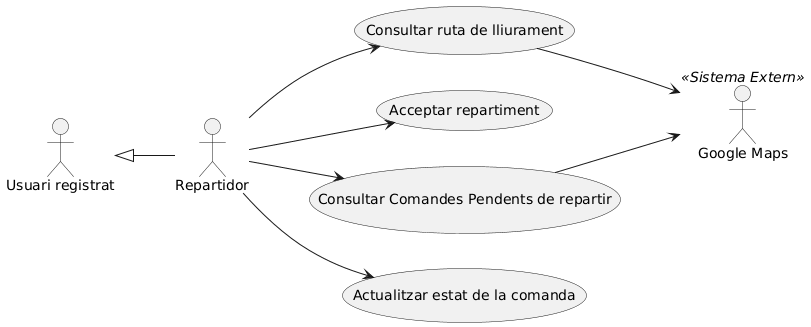

The diagram above was rendered by PlantUML. Its source (embedded in the PNG):
@startuml
left to right direction
skinparam actorStyle stickman

actor "Usuari registrat" as UR
actor "Repartidor" as Repartidor

Repartidor -up-|> UR

actor "Google Maps" <<Sistema Extern>> as Gmaps

usecase "Consultar ruta de lliurament" as UC_Ruta
usecase "Acceptar repartiment" as UC_Acceptar
usecase "Consultar Comandes Pendents de repartir" as UC_ConsComandes
usecase "Actualitzar estat de la comanda" as UC_Estat

Repartidor --> UC_ConsComandes
Repartidor --> UC_Estat
Repartidor --> UC_Ruta
Repartidor --> UC_Acceptar


UC_Ruta --> Gmaps
UC_ConsComandes --> Gmaps
@enduml